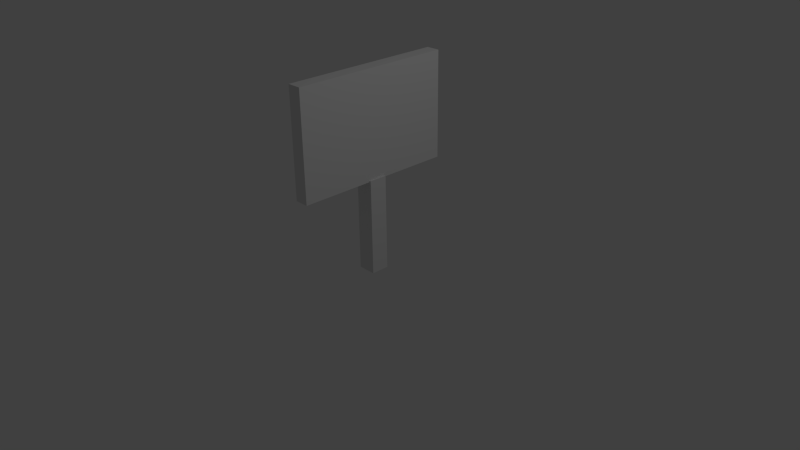 # Source: placa.blend  (saved by Blender 2.67.0; exported with 4.5.12 LTS)
import bpy
from mathutils import Matrix  # noqa: F401  (used for matrix-valued properties, if any)

bpy.ops.wm.read_factory_settings(use_empty=True)
scene = bpy.context.scene
scene.name = 'Scene'

# ---- collections
col_collection_1 = bpy.data.collections.new('Collection 1'); scene.collection.children.link(col_collection_1)

# ---- materials (node trees are filled in below, after node groups)
mat_material = bpy.data.materials.new('Material')
mat_material.alpha_threshold = 0.0
mat_material.use_transparent_shadow = False
mat_material.roughness = 0.5
mat_material.line_color = (0.0, 0.0, 0.0, 1.0)

# ---- material node trees

# ---- world
world_world = bpy.data.worlds.new('World'); scene.world = world_world
world_world.color = (0.05088, 0.05088, 0.05088)
world_world.use_sun_shadow = False
world_world.sun_shadow_jitter_overblur = 0.0
world_world.cycles.sampling_method = 'MANUAL'
world_world.cycles.sample_map_resolution = 256

# ---- cameras
cam_camera = bpy.data.cameras.new('Camera')
cam_camera.clip_end = 100.0
cam_camera.lens = 35.0
cam_camera.sensor_width = 32.0
cam_camera.sensor_height = 18.0
cam_camera.ortho_scale = 7.314
cam_camera.dof.focus_distance = 0.0
cam_camera.dof.aperture_fstop = 128.0

# ---- lights
light_lamp = bpy.data.lights.new('Lamp', 'POINT')
light_lamp.transmission_factor = 0.0
light_lamp.cutoff_distance = 30.0
light_lamp.energy = 100.0
light_lamp.shadow_buffer_clip_start = 1.001
light_lamp.shadow_soft_size = 0.1
light_lamp.shadow_maximum_resolution = 0.006
light_lamp.use_absolute_resolution = True
light_lamp.cycles.use_multiple_importance_sampling = False

# ---- meshes
me_cube_001 = bpy.data.meshes.new('Cube.001')
me_cube_001.from_pydata([(-1.0, -1.0, -1.0), (-1.0, 1.0, -1.0), (1.0, 1.0, -1.0), (1.0, -1.0, -1.0), (-1.0, -1.0, 1.0), (-1.0, 1.0, 1.0), (1.0, 1.0, 1.0), (1.0, -1.0, 1.0)], [], [(4, 5, 1, 0), (5, 6, 2, 1), (6, 7, 3, 2), (7, 4, 0, 3), (0, 1, 2, 3), (7, 6, 5, 4)])
_uv = me_cube_001.uv_layers.new(name='UVMap')
_uv.uv.foreach_set('vector', [0.6667, 0.3323, 0.3344, 0.3333, 0.3333, 0.001019, 0.6656, 0.0, 0.00102, 0.3333, 0.0, 0.00102, 0.3323, 0.0, 0.3333, 0.3323, 0.3333, 0.6656, 0.001019, 0.6667, 0.0, 0.3344, 0.3323, 0.3333, 0.3344, 0.6667, 0.3333, 0.3344, 0.6656, 0.3333, 0.6667, 0.6656, 1.0, 0.3323, 0.6677, 0.3333, 0.6667, 0.001019, 0.999, 0.0, 0.3333, 0.6677, 0.6656, 0.6667, 0.6667, 0.999, 0.3344, 1.0])
me_cube_001.use_remesh_preserve_volume = False
me_cube_001.use_remesh_preserve_attributes = False
me_cube_001.use_mirror_vertex_groups = False
me_cube_001.update()
me_cube = bpy.data.meshes.new('Cube')
me_cube.from_pydata([(1.0, 1.0, -1.0), (1.0, -1.0, -1.0), (-1.0, -1.0, -1.0), (-1.0, 1.0, -1.0), (1.0, 1.0, 1.0), (1.0, -1.0, 1.0), (-1.0, -1.0, 1.0), (-1.0, 1.0, 1.0)], [], [(0, 1, 2, 3), (4, 7, 6, 5), (0, 4, 5, 1), (1, 5, 6, 2), (2, 6, 7, 3), (4, 0, 3, 7)])
me_cube.materials.append(mat_material)
me_cube.use_remesh_preserve_volume = False
me_cube.use_remesh_preserve_attributes = False
me_cube.use_mirror_vertex_groups = False
me_cube.update()

# ---- objects
ob_cube_001 = bpy.data.objects.new('Cube.001', me_cube_001)
ob_cube = bpy.data.objects.new('Cube', me_cube)
ob_lamp = bpy.data.objects.new('Lamp', light_lamp)
ob_camera = bpy.data.objects.new('Camera', cam_camera)

# ---- transforms, parenting, visibility, modifiers, constraints
ob_cube_001.location = (0.004159, -0.01361, 1.779)
ob_cube_001.scale = (0.09254, 1.071, 0.7048)
ob_cube_001.lineart.crease_threshold = 0.0
ob_cube.location = (0.0, 0.0, 0.4532)
ob_cube.scale = (0.1218, 0.1218, 0.6397)
ob_cube.lock_rotations_4d = False
ob_cube.empty_display_type = 'ARROWS'
ob_cube.lineart.crease_threshold = 0.0
ob_lamp.location = (4.076, 1.005, 5.904)
ob_lamp.rotation_euler = (0.6503, 0.05522, 1.866)
ob_lamp.lock_rotations_4d = False
ob_lamp.empty_display_type = 'ARROWS'
ob_lamp.color = (0.0, 0.0, 0.0, 0.0)
ob_lamp.lineart.crease_threshold = 0.0
ob_camera.location = (7.481, -6.508, 5.344)
ob_camera.rotation_euler = (1.109, 0.01082, 0.8149)
ob_camera.lock_rotations_4d = False
ob_camera.empty_display_type = 'ARROWS'
ob_camera.color = (0.0, 0.0, 0.0, 0.0)
ob_camera.display_type = 'WIRE'
ob_camera.lineart.crease_threshold = 0.0

# ---- collection membership
col_collection_1.objects.link(ob_cube_001)
col_collection_1.objects.link(ob_cube)
col_collection_1.objects.link(ob_lamp)
col_collection_1.objects.link(ob_camera)

# ---- scene / render settings (as saved in the file)
scene.camera = ob_camera
scene.frame_start = 1; scene.frame_end = 250; scene.frame_set(1)
scene.render.engine = 'BLENDER_EEVEE_NEXT'
scene.render.image_settings.color_mode = 'RGB'
scene.render.image_settings.compression = 90
scene.render.resolution_percentage = 50
scene.render.dither_intensity = 0.0
scene.cycles.use_denoising = False
scene.cycles.samples = 10
scene.cycles.sampling_pattern = 'TABULATED_SOBOL'
scene.cycles.light_sampling_threshold = 0.0
scene.cycles.use_adaptive_sampling = False
scene.cycles.use_light_tree = False
scene.cycles.blur_glossy = 0.0
scene.cycles.volume_bounces = 1
scene.cycles.pixel_filter_type = 'GAUSSIAN'
scene.cycles.sample_clamp_indirect = 0.0
scene.view_settings.view_transform = 'Standard'
bpy.context.view_layer.update()
